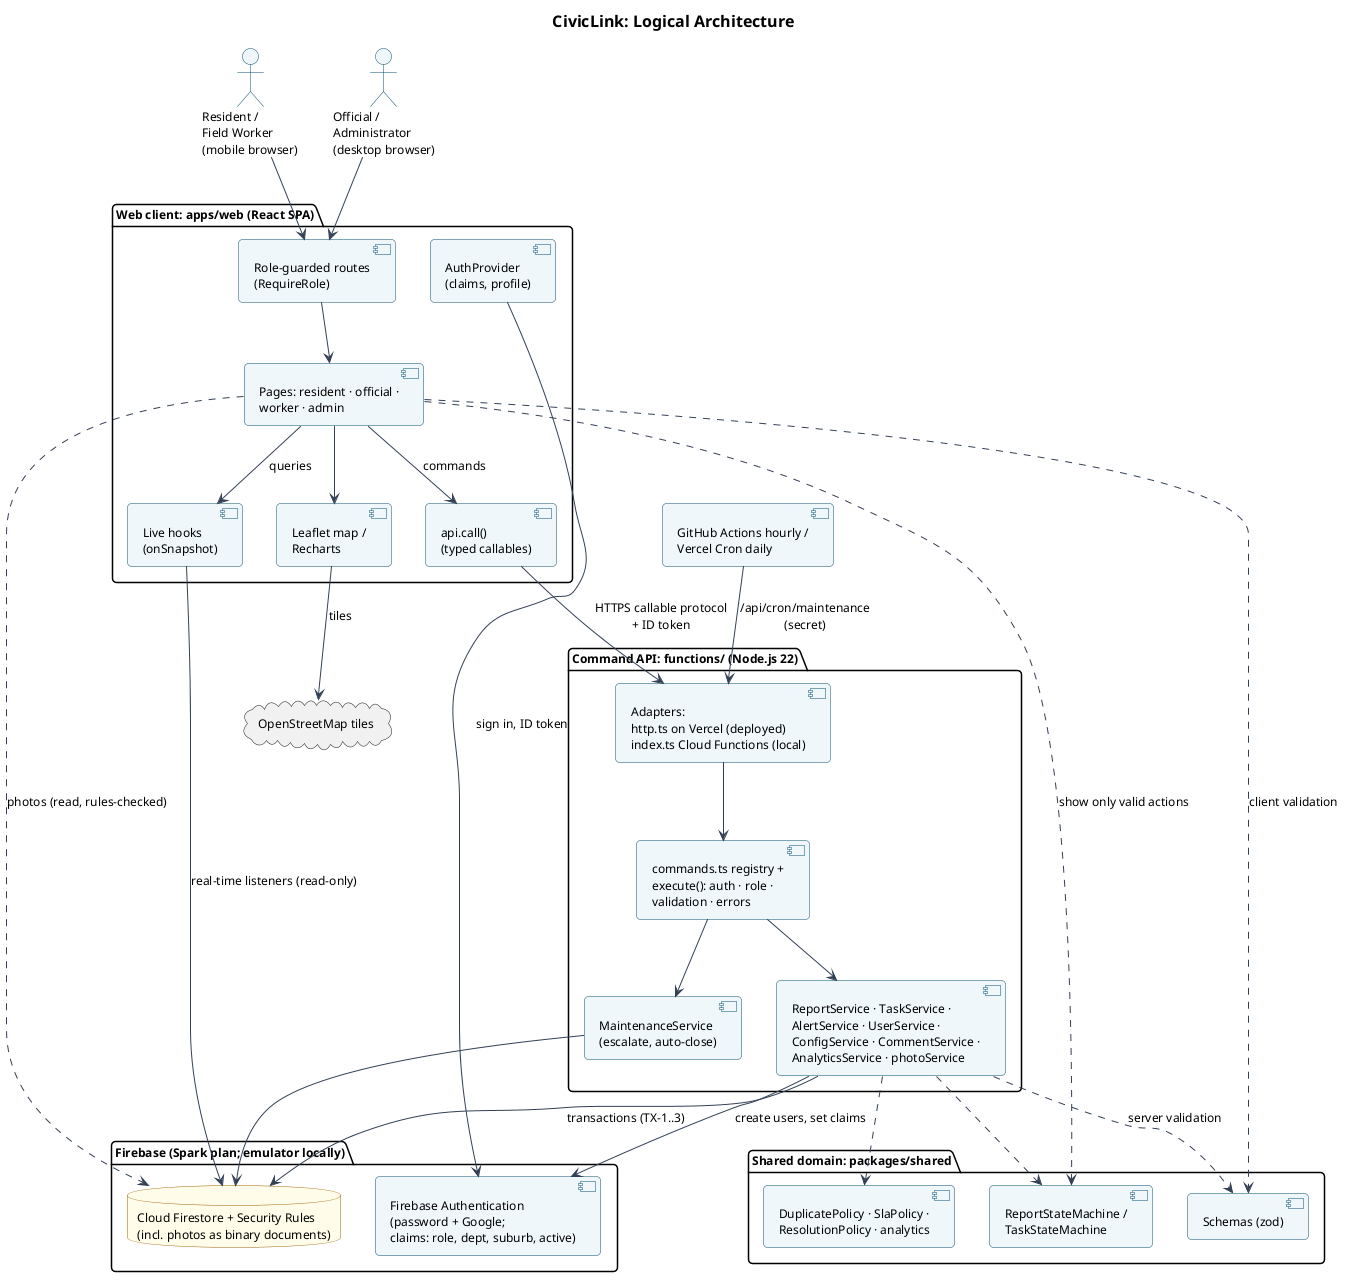

The diagram above was rendered by PlantUML. Its source (embedded in the PNG):
@startuml architecture
!include _style.iuml
title CivicLink: Logical Architecture

actor "Resident /\nField Worker\n(mobile browser)" as M
actor "Official /\nAdministrator\n(desktop browser)" as D

package "Web client: apps/web (React SPA)" {
  [Role-guarded routes\n(RequireRole)] as Routes
  [Pages: resident · official ·\nworker · admin] as Pages
  [AuthProvider\n(claims, profile)] as AuthP
  [api.call()\n(typed callables)] as Api
  [Live hooks\n(onSnapshot)] as Hooks
  [Leaflet map /\nRecharts] as Viz
}

package "Shared domain: packages/shared" as Shared {
  [Schemas (zod)] as Sch
  [ReportStateMachine /\nTaskStateMachine] as SMs
  [DuplicatePolicy · SlaPolicy ·\nResolutionPolicy · analytics] as Pol
}

package "Command API: functions/ (Node.js 22)" {
  [Adapters:\nhttp.ts on Vercel (deployed)\nindex.ts Cloud Functions (local)] as Adapt
  [commands.ts registry +\nexecute(): auth · role ·\nvalidation · errors] as Cmd
  [ReportService · TaskService ·\nAlertService · UserService ·\nConfigService · CommentService ·\nAnalyticsService · photoService] as Svc
  [MaintenanceService\n(escalate, auto-close)] as Sched
}
package "Firebase (Spark plan; emulator locally)" {
  [Firebase Authentication\n(password + Google;\nclaims: role, dept, suburb, active)] as Auth
  database "Cloud Firestore + Security Rules\n(incl. photos as binary documents)" as FS
}
[GitHub Actions hourly /\nVercel Cron daily] as Cron
cloud "OpenStreetMap tiles" as OSM

M --> Routes
D --> Routes
Routes --> Pages
Pages --> Api : commands
Pages --> Hooks : queries
Pages --> Viz
AuthP --> Auth : sign in, ID token
Api --> Adapt : HTTPS callable protocol\n+ ID token
Adapt --> Cmd
Cron --> Adapt : /api/cron/maintenance\n(secret)
Hooks --> FS : real-time listeners (read-only)
Pages ..> FS : photos (read, rules-checked)
Viz --> OSM : tiles
Cmd --> Svc
Svc --> FS : transactions (TX-1..3)
Svc --> Auth : create users, set claims
Cmd --> Sched
Sched --> FS
Pages ..> Sch : client validation
Svc ..> Sch : server validation
Svc ..> SMs
Svc ..> Pol
Pages ..> SMs : show only valid actions
@enduml